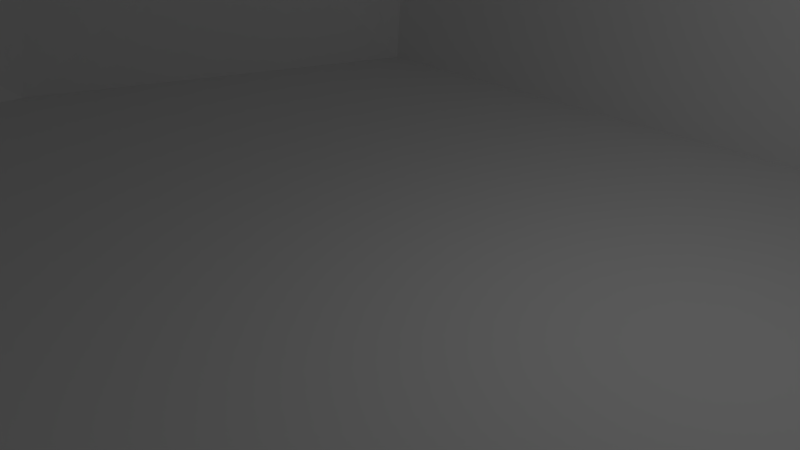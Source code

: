 # Source: pathtest-path.blend  (saved by Blender 2.72.0; exported with 4.5.12 LTS)
import bpy
from mathutils import Matrix  # noqa: F401  (used for matrix-valued properties, if any)

bpy.ops.wm.read_factory_settings(use_empty=True)
scene = bpy.context.scene
scene.name = 'Scene'

# ---- collections
col_collection_1 = bpy.data.collections.new('Collection 1'); scene.collection.children.link(col_collection_1)

# ---- world
world_world = bpy.data.worlds.new('World'); scene.world = world_world
world_world.color = (0.05088, 0.05088, 0.05088)
world_world.use_sun_shadow = False
world_world.sun_shadow_jitter_overblur = 0.0
world_world.cycles.sampling_method = 'MANUAL'
world_world.cycles.sample_map_resolution = 256

# ---- cameras
cam_camera = bpy.data.cameras.new('Camera')
cam_camera.clip_end = 100.0
cam_camera.lens = 35.0
cam_camera.sensor_width = 32.0
cam_camera.sensor_height = 18.0
cam_camera.ortho_scale = 7.314
cam_camera.dof.focus_distance = 0.0
cam_camera.dof.aperture_fstop = 128.0

# ---- lights
light_lamp = bpy.data.lights.new('Lamp', 'POINT')
light_lamp.transmission_factor = 0.0
light_lamp.cutoff_distance = 30.0
light_lamp.energy = 100.0
light_lamp.shadow_buffer_clip_start = 1.001
light_lamp.shadow_soft_size = 0.1
light_lamp.shadow_maximum_resolution = 0.006
light_lamp.use_absolute_resolution = True
light_lamp.cycles.use_multiple_importance_sampling = False

# ---- meshes
me_plane = bpy.data.meshes.new('Plane')
me_plane.from_pydata([(-1.611, -1.87, -0.0005746), (1.006, -1.042, -0.0005746), (-1.0, 1.0, 0.0), (1.0, 1.0, 0.0), (-1.0, 1.078, 0.8322), (1.0, 1.078, 0.8322), (-0.7695, -2.572, 0.004598), (2.472, -0.862, -0.08799), (-1.476, -0.09461, -0.0002873), (-1.17, 0.5488, 0.5128), (-1.189, 0.773, 0.8631), (-1.497, 0.003921, 0.477), (-1.652, -1.919, 0.1378), (-1.542, -0.2332, 0.124), (-1.548, -0.1451, 0.3745), (-2.177, -1.911, 0.1506), (-2.067, -0.225, 0.1368), (-2.074, -0.1369, 0.3873), (-1.611, -1.87, -0.0005746), (-0.7695, -2.572, 0.004598), (-1.652, -1.919, 0.1378), (-4.296, -0.8684, -0.1016), (2.977, 2.955, -0.4615), (2.816, 0.7965, -0.3107), (-1.001, 1.052, 0.0331), (-1.578, 2.705, -0.1461), (-4.186, 0.8174, -0.1153), (-4.192, 0.9055, 0.1351), (-1.969, 0.7328, 0.48), (-4.088, 1.775, 0.2279), (-2.628, -3.98, 0.08915), (-4.746, -2.937, -0.163), (-2.628, -3.98, 0.1589), (-4.746, -2.937, -0.09324), (-2.855, -3.98, 0.1589), (-4.973, -2.937, -0.09324), (-2.855, -3.98, 0.2559), (-4.973, -2.937, 0.003765), (-3.044, -3.98, 0.2559), (-5.163, -2.937, 0.003765), (-3.044, -3.98, 0.2559), (-5.163, -2.937, 0.003765), (-3.044, -3.98, 0.3346), (-5.163, -2.937, 0.08247), (-3.179, -3.98, 0.3346), (-5.297, -2.937, 0.08247), (-3.179, -3.98, 0.4517), (-5.297, -2.937, 0.1996), (-3.299, -3.98, 0.4517), (-5.418, -2.937, 0.1996), (-3.299, -3.98, 0.5151), (-5.418, -2.937, 0.2629), (-3.523, -3.98, 0.5151), (-5.642, -2.937, 0.2629), (-3.523, -3.98, 0.6099), (-5.642, -2.937, 0.3578), (-3.787, -3.98, 0.6099), (-5.906, -2.937, 0.3578), (-3.787, -3.98, 0.713), (-5.906, -2.937, 0.4609), (-4.026, -3.98, 0.713), (-6.144, -2.937, 0.4609), (-4.026, -3.98, 0.793), (-6.144, -2.937, 0.5408), (-4.266, -3.98, 0.793), (-6.385, -2.937, 0.5408), (-4.266, -3.98, 0.8923), (-6.385, -2.937, 0.6402), (-4.491, -3.98, 0.8923), (-6.609, -2.937, 0.6402), (-4.818, -5.572, 0.7862), (-6.937, -4.53, 0.534), (-1.0, 5.437, 0.8322), (1.0, 5.437, 0.8322), (-3.236, -1.39, 0.02451), (-5.746, -5.464, 0.6358), (-6.862, -3.659, 0.5855), (-7.377, -2.491, 0.6402), (-7.631, -3.213, 0.5855), (-8.28, -5.036, 0.534), (-7.089, -5.97, 0.6358)], [], [(0, 6, 1, 7, 3, 2, 8), (2, 3, 5, 4), (8, 2, 9, 11), (2, 4, 10, 9), (8, 11, 14, 13), (0, 8, 13, 12), (13, 14, 17, 16), (12, 13, 16, 15), (16, 17, 27, 26), (0, 12, 20, 18), (6, 0, 18, 19), (3, 7, 23, 22), (3, 22, 25, 24), (15, 16, 26, 21, 74), (27, 17, 28, 29), (15, 74, 21, 31, 30), (30, 31, 33, 32), (32, 33, 35, 34), (34, 35, 37, 36), (36, 37, 39, 38), (38, 39, 41, 40), (40, 41, 43, 42), (42, 43, 45, 44), (44, 45, 47, 46), (46, 47, 49, 48), (48, 49, 51, 50), (50, 51, 53, 52), (52, 53, 55, 54), (54, 55, 57, 56), (56, 57, 59, 58), (58, 59, 61, 60), (60, 61, 63, 62), (62, 63, 65, 64), (64, 65, 67, 66), (66, 67, 69, 68), (68, 69, 76, 71, 75, 70), (4, 5, 73, 72), (76, 69, 77, 78), (75, 71, 79, 80)])
me_plane.use_remesh_preserve_volume = False
me_plane.use_remesh_preserve_attributes = False
me_plane.use_mirror_vertex_groups = False
me_plane.update()

# ---- objects
ob_plane = bpy.data.objects.new('Plane', me_plane)
ob_lamp = bpy.data.objects.new('Lamp', light_lamp)
ob_camera = bpy.data.objects.new('Camera', cam_camera)

# ---- transforms, parenting, visibility, modifiers, constraints
ob_plane.location = (0.0, 0.0, 0.0)
ob_plane.scale = (6.538, 6.538, 6.538)
ob_plane.lineart.crease_threshold = 0.0
ob_lamp.location = (4.076, 1.005, 5.904)
ob_lamp.rotation_euler = (0.6503, 0.05522, 1.866)
ob_lamp.lock_rotations_4d = False
ob_lamp.empty_display_type = 'ARROWS'
ob_lamp.color = (0.0, 0.0, 0.0, 0.0)
ob_lamp.lineart.crease_threshold = 0.0
ob_camera.location = (7.481, -6.508, 5.344)
ob_camera.rotation_euler = (1.109, 0.01082, 0.8149)
ob_camera.lock_rotations_4d = False
ob_camera.empty_display_type = 'ARROWS'
ob_camera.color = (0.0, 0.0, 0.0, 0.0)
ob_camera.display_type = 'WIRE'
ob_camera.lineart.crease_threshold = 0.0

# ---- collection membership
col_collection_1.objects.link(ob_plane)
col_collection_1.objects.link(ob_lamp)
col_collection_1.objects.link(ob_camera)

# ---- scene / render settings (as saved in the file)
scene.camera = ob_camera
scene.frame_start = 1; scene.frame_end = 250; scene.frame_set(1)
scene.render.engine = 'BLENDER_EEVEE_NEXT'
scene.render.resolution_percentage = 50
scene.render.dither_intensity = 0.0
scene.cycles.use_denoising = False
scene.cycles.samples = 10
scene.cycles.sampling_pattern = 'TABULATED_SOBOL'
scene.cycles.light_sampling_threshold = 0.0
scene.cycles.use_adaptive_sampling = False
scene.cycles.use_light_tree = False
scene.cycles.blur_glossy = 0.0
scene.cycles.pixel_filter_type = 'GAUSSIAN'
scene.cycles.sample_clamp_indirect = 0.0
scene.view_settings.view_transform = 'Standard'
bpy.context.view_layer.update()
